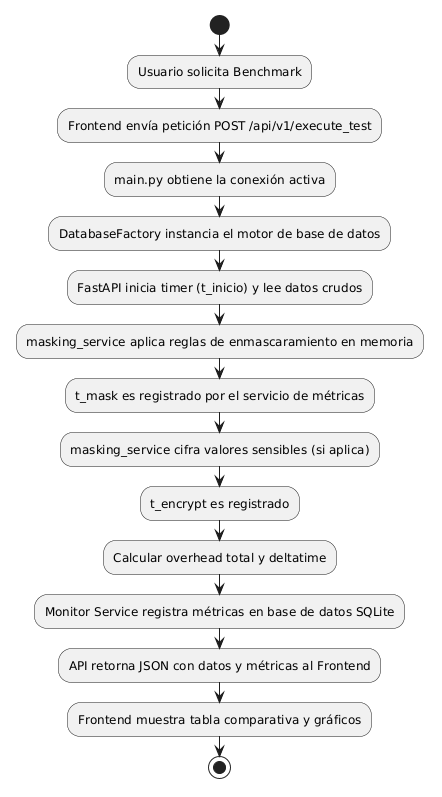

The diagram above was rendered by PlantUML. Its source (embedded in the PNG):
@startuml
skinparam Shadowing false
start
:Usuario solicita Benchmark;
:Frontend envía petición POST /api/v1/execute_test;
:main.py obtiene la conexión activa;
:DatabaseFactory instancia el motor de base de datos;
:FastAPI inicia timer (t_inicio) y lee datos crudos;
:masking_service aplica reglas de enmascaramiento en memoria;
:t_mask es registrado por el servicio de métricas;
:masking_service cifra valores sensibles (si aplica);
:t_encrypt es registrado;
:Calcular overhead total y deltatime;
:Monitor Service registra métricas en base de datos SQLite;
:API retorna JSON con datos y métricas al Frontend;
:Frontend muestra tabla comparativa y gráficos;
stop
@enduml